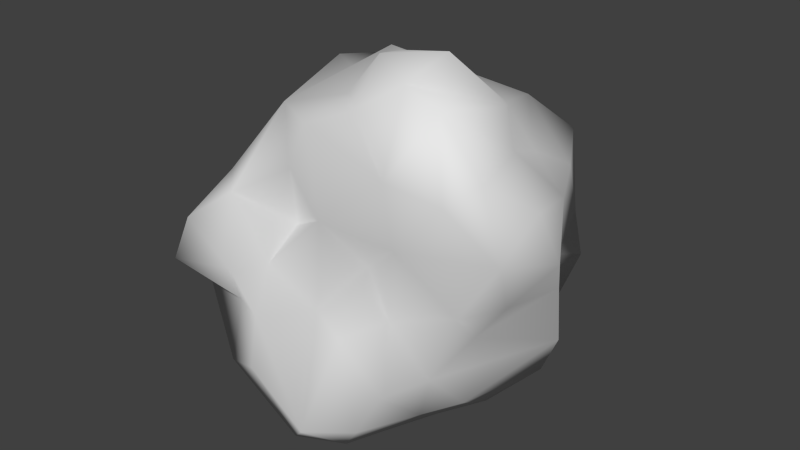 # Source: Meteor_1.blend  (saved by Blender 2.75.0; exported with 4.5.12 LTS)
import bpy
from mathutils import Matrix  # noqa: F401  (used for matrix-valued properties, if any)

bpy.ops.wm.read_factory_settings(use_empty=True)
scene = bpy.context.scene
scene.name = 'Scene'

# ---- collections
col_collection_1 = bpy.data.collections.new('Collection 1'); scene.collection.children.link(col_collection_1)

# ---- materials (node trees are filled in below, after node groups)
mat_meteor_1 = bpy.data.materials.new('Meteor_1')
mat_meteor_1.alpha_threshold = 0.0
mat_meteor_1.use_transparent_shadow = False
mat_meteor_1.roughness = 0.5

# ---- material node trees

# ---- world
world_world = bpy.data.worlds.new('World'); scene.world = world_world
world_world.color = (0.05088, 0.05088, 0.05088)
world_world.use_sun_shadow = False
world_world.sun_shadow_jitter_overblur = 0.0
world_world.cycles.sampling_method = 'MANUAL'
world_world.cycles.sample_map_resolution = 256

# ---- meshes
me_meteor_1 = bpy.data.meshes.new('Meteor_1')
me_meteor_1.from_pydata([(-1.424, -1.838, 2.109), (-1.311, -2.242, 1.275), (-0.1477, -2.586, 2.149), (-0.6576, -2.973, 0.7905), (0.2411, -2.92, 1.516), (1.12, -2.336, 0.8774), (0.9498, -2.043, 2.063), (1.266, -1.416, 1.897), (-2.117, -2.031, 0.2685), (-1.464, -2.542, 0.617), (-1.33, -2.554, -0.0251), (0.3018, -3.115, 0.7422), (0.0557, -2.482, 0.0835), (0.8428, -2.88, 0.1349), (1.617, -2.097, 0.5198), (-1.788, -1.847, -0.8765), (-0.7008, -1.663, -0.7111), (-0.3207, -2.324, -0.3986), (0.2573, -1.982, -0.7664), (1.383, -2.677, -0.3935), (2.153, -1.89, -0.6302), (2.446, -1.235, -0.576), (-0.0912, -1.209, -2.153), (0.7157, -2.0, -1.246), (-1.312, -1.133, -2.073), (1.98, -1.003, -1.247), (-0.4031, 1.413, 1.761), (0.0633, 2.219, 1.917), (-0.9462, 2.065, 1.276), (0.093, 2.388, 1.143), (0.6286, 2.437, 1.659), (1.455, 2.962, 1.641), (0.5996, 3.018, 1.098), (-1.403, 2.221, -0.3257), (-0.765, 2.135, -0.0678), (-0.0911, 2.727, 0.0581), (0.3013, 2.798, 0.3134), (1.372, 3.102, 0.6993), (0.9338, 2.697, 0.1583), (2.054, 2.489, 0.4216), (2.111, 2.853, 1.843), (2.346, 2.025, 0.6305), (-0.9941, 2.193, -0.8913), (-0.4133, 1.875, -1.286), (1.581, 2.215, -0.2706), (1.417, 2.071, -1.033), (0.4022, 1.533, -1.159), (-0.5903, 0.7108, -1.657), (0.1221, 1.217, -1.877), (1.511, 1.254, -2.141), (-1.388, -0.8977, 1.898), (-2.273, -0.9907, 1.686), (-0.6894, -1.508, 2.415), (0.3167, -2.092, 2.487), (-0.7353, -0.7742, 2.236), (0.8608, -0.4704, 2.266), (1.839, -1.034, 1.589), (-1.322, -0.2831, 2.129), (-2.352, -0.4063, 2.258), (0.3341, -0.2979, 2.11), (-0.6409, 0.0096, 2.003), (1.337, -0.2199, 1.815), (-2.092, 0.3051, 2.167), (-1.306, 0.8829, 1.992), (-1.699, 0.977, 1.619), (-0.4672, 0.4936, 1.597), (0.2819, 0.9427, 1.977), (0.895, 0.3567, 1.713), (2.209, 0.0002, 1.525), (1.618, 0.9891, 2.07), (1.485, 1.877, 2.097), (2.31, 1.758, 2.003), (1.973, -1.324, 0.3022), (2.04, -0.6404, 0.8987), (2.049, -0.3188, -0.7004), (2.709, -0.0462, -0.0328), (2.475, -0.0522, 0.8362), (2.143, -0.3651, -1.545), (0.9099, -0.5333, -1.793), (1.758, 0.0453, -1.963), (2.764, 0.8936, 1.444), (2.907, 0.5251, 0.3245), (2.467, 0.2487, -0.3312), (2.09, 1.163, -1.15), (2.544, 1.155, -0.2671), (2.607, 2.032, 1.651), (2.948, 1.506, 0.9486), (1.965, 1.582, -0.4263), (0.3991, 0.4704, -2.55), (0.0142, 0.0278, -2.313), (-0.701, -0.0541, -2.366), (-1.766, -0.4467, -2.24), (-1.208, 0.7365, -1.88), (-2.246, -0.9314, -1.68), (-2.679, -1.557, -0.4268), (-2.434, -1.779, 1.113), (-2.718, -0.9865, 0.6248), (-2.208, 0.1243, -0.9223), (-2.748, -0.9033, -1.075), (-2.818, -0.4684, 0.7024), (-2.982, -0.6061, -0.2695), (-2.615, -0.0952, -0.5097), (-2.656, 0.4028, -0.068), (-2.492, 0.2197, 0.7353), (-1.919, 0.8441, 0.906), (-2.117, 1.002, 0.1059), (-1.766, 1.294, -0.6286)], [], [(0, 1, 2), (3, 2, 1), (2, 3, 4), (5, 6, 4), (5, 7, 6), (8, 9, 1), (9, 8, 10), (9, 3, 1), (9, 10, 3), (3, 11, 4), (11, 3, 12), (5, 4, 11), (5, 13, 14), (11, 13, 5), (15, 16, 10), (17, 10, 16), (12, 3, 17), (10, 17, 3), (18, 13, 17), (13, 12, 17), (13, 11, 12), (13, 19, 14), (13, 18, 19), (20, 14, 19), (20, 21, 14), (17, 16, 18), (22, 23, 18), (18, 23, 19), (24, 16, 15), (16, 24, 18), (22, 18, 24), (19, 23, 20), (25, 20, 23), (26, 27, 28), (27, 29, 28), (27, 30, 29), (30, 31, 32), (32, 29, 30), (33, 28, 34), (28, 29, 35), (35, 34, 28), (29, 32, 36), (36, 35, 29), (32, 31, 37), (36, 32, 37), (38, 36, 37), (31, 39, 37), (40, 41, 39), (31, 40, 39), (42, 34, 35), (42, 33, 34), (36, 38, 35), (43, 42, 35), (38, 37, 44), (37, 39, 44), (38, 44, 45), (43, 35, 46), (45, 46, 35), (38, 45, 35), (42, 43, 47), (46, 48, 43), (46, 45, 49), (50, 51, 0), (0, 2, 52), (2, 4, 53), (53, 52, 2), (54, 52, 53), (53, 4, 6), (55, 53, 6), (55, 6, 7), (5, 56, 7), (50, 0, 52), (57, 50, 54), (58, 51, 50), (57, 58, 50), (50, 52, 54), (59, 60, 54), (53, 59, 54), (55, 59, 53), (61, 55, 7), (56, 61, 7), (62, 58, 57), (62, 57, 63), (60, 63, 57), (63, 64, 62), (57, 54, 60), (65, 63, 60), (66, 60, 59), (67, 66, 59), (65, 60, 66), (55, 67, 59), (55, 61, 67), (56, 68, 61), (61, 69, 67), (68, 69, 61), (28, 64, 63), (28, 63, 26), (26, 63, 65), (65, 66, 26), (67, 69, 66), (70, 66, 69), (71, 70, 69), (26, 66, 27), (66, 70, 27), (30, 27, 70), (31, 30, 70), (31, 70, 40), (14, 72, 56), (5, 14, 56), (73, 56, 72), (14, 21, 72), (21, 73, 72), (74, 75, 21), (75, 76, 73), (75, 73, 21), (20, 25, 21), (21, 25, 74), (77, 74, 25), (25, 78, 77), (79, 77, 78), (73, 76, 68), (68, 76, 80), (56, 73, 68), (68, 80, 69), (81, 80, 76), (76, 75, 81), (75, 74, 82), (82, 81, 75), (77, 79, 82), (74, 77, 82), (79, 83, 84), (79, 84, 82), (69, 80, 71), (85, 71, 80), (86, 85, 80), (81, 84, 86), (80, 81, 86), (84, 41, 86), (41, 85, 86), (82, 84, 81), (83, 87, 84), (87, 41, 84), (79, 49, 83), (70, 71, 40), (40, 71, 85), (40, 85, 41), (87, 44, 41), (41, 44, 39), (45, 44, 87), (83, 45, 87), (45, 83, 49), (23, 22, 78), (78, 25, 23), (88, 78, 89), (89, 78, 22), (22, 24, 90), (89, 22, 90), (24, 91, 90), (79, 78, 88), (88, 49, 79), (88, 89, 47), (89, 90, 47), (92, 47, 90), (48, 46, 49), (88, 48, 49), (88, 47, 48), (43, 48, 47), (42, 47, 92), (24, 15, 93), (94, 93, 15), (15, 10, 8), (15, 8, 94), (1, 95, 8), (95, 96, 8), (1, 0, 95), (51, 95, 0), (97, 91, 93), (91, 24, 93), (93, 94, 98), (98, 97, 93), (94, 8, 96), (99, 100, 96), (96, 100, 94), (100, 98, 94), (95, 51, 96), (58, 99, 51), (51, 99, 96), (97, 92, 91), (92, 90, 91), (98, 101, 97), (98, 100, 101), (97, 101, 102), (99, 103, 102), (100, 99, 102), (100, 102, 101), (58, 62, 99), (99, 62, 103), (104, 103, 62), (105, 102, 103), (105, 103, 104), (104, 62, 64), (106, 92, 97), (97, 102, 106), (102, 105, 106), (33, 104, 64), (33, 105, 104), (42, 92, 106), (33, 42, 106), (106, 105, 33), (33, 64, 28)])
me_meteor_1.polygons.foreach_set('use_smooth', [True] * 210)
_uv = me_meteor_1.uv_layers.new(name='UVMap')
_uv.uv.foreach_set('vector', [0.2858, 0.3425, 0.2562, 0.2801, 0.3662, 0.2683, 0.2781, 0.2006, 0.3662, 0.2683, 0.2562, 0.2801, 0.3662, 0.2683, 0.2781, 0.2006, 0.3633, 0.2082, 0.2015, 0.4892, 0.2267, 0.574, 0.1379, 0.5554, 0.2015, 0.4892, 0.2777, 0.5596, 0.2267, 0.574, 0.1595, 0.2654, 0.2213, 0.2401, 0.2562, 0.2801, 0.2213, 0.2401, 0.1595, 0.2654, 0.1948, 0.2026, 0.2213, 0.2401, 0.2781, 0.2006, 0.2562, 0.2801, 0.2213, 0.2401, 0.1948, 0.2026, 0.2781, 0.2006, 0.2781, 0.2006, 0.3346, 0.1564, 0.3633, 0.2082, 0.3198, 0.1392, 0.2781, 0.2006, 0.253, 0.122, 0.2015, 0.4892, 0.1379, 0.5554, 0.118, 0.4998, 0.2015, 0.4892, 0.1463, 0.4443, 0.2318, 0.4517, 0.118, 0.4998, 0.1463, 0.4443, 0.2015, 0.4892, 0.1073, 0.1917, 0.1493, 0.1229, 0.1948, 0.2026, 0.208, 0.1229, 0.1948, 0.2026, 0.1493, 0.1229, 0.253, 0.122, 0.2781, 0.2006, 0.208, 0.1229, 0.1948, 0.2026, 0.208, 0.1229, 0.2781, 0.2006, 0.1957, 0.067, 0.3, 0.0774, 0.208, 0.1229, 0.3, 0.0774, 0.253, 0.122, 0.208, 0.1229, 0.3, 0.0774, 0.3198, 0.1392, 0.253, 0.122, 0.1463, 0.4443, 0.1745, 0.3937, 0.2318, 0.4517, 0.3, 0.0774, 0.1957, 0.067, 0.2856, 0.02, 0.2502, 0.3588, 0.2318, 0.4517, 0.1745, 0.3937, 0.2502, 0.3588, 0.3033, 0.3561, 0.2318, 0.4517, 0.208, 0.1229, 0.1493, 0.1229, 0.1957, 0.067, 0.0822, 0.0279, 0.19, 0.0186, 0.1957, 0.067, 0.1957, 0.067, 0.19, 0.0186, 0.2856, 0.02, 0.0358, 0.1079, 0.1493, 0.1229, 0.1073, 0.1917, 0.1493, 0.1229, 0.0358, 0.1079, 0.1957, 0.067, 0.0822, 0.0279, 0.1957, 0.067, 0.0358, 0.1079, 0.7613, 0.9837, 0.6792, 0.9374, 0.7905, 0.9059, 0.7451, 0.8395, 0.7905, 0.9059, 0.6792, 0.9374, 0.5194, 0.2896, 0.5301, 0.3585, 0.453, 0.3207, 0.7624, 0.5192, 0.7849, 0.5737, 0.7047, 0.5868, 0.7624, 0.5192, 0.8109, 0.5234, 0.7849, 0.5737, 0.8109, 0.5234, 0.8852, 0.5139, 0.8418, 0.5719, 0.8418, 0.5719, 0.7849, 0.5737, 0.8109, 0.5234, 0.7005, 0.7108, 0.7047, 0.5868, 0.7407, 0.6798, 0.7047, 0.5868, 0.7849, 0.5737, 0.8028, 0.6566, 0.8028, 0.6566, 0.7407, 0.6798, 0.7047, 0.5868, 0.7849, 0.5737, 0.8418, 0.5719, 0.8278, 0.6321, 0.8278, 0.6321, 0.8028, 0.6566, 0.7849, 0.5737, 0.8418, 0.5719, 0.8852, 0.5139, 0.9023, 0.584, 0.8278, 0.6321, 0.8418, 0.5719, 0.9023, 0.584, 0.8775, 0.639, 0.8278, 0.6321, 0.9023, 0.584, 0.8852, 0.5139, 0.9725, 0.5747, 0.9023, 0.584, 0.8818, 0.0279, 0.8614, 0.1361, 0.8221, 0.1172, 0.8852, 0.5139, 0.9224, 0.4785, 0.9725, 0.5747, 0.7425, 0.7425, 0.7407, 0.6798, 0.8028, 0.6566, 0.7425, 0.7425, 0.7005, 0.7108, 0.7407, 0.6798, 0.8278, 0.6321, 0.8775, 0.639, 0.8028, 0.6566, 0.7886, 0.7765, 0.7425, 0.7425, 0.8028, 0.6566, 0.8775, 0.639, 0.9023, 0.584, 0.9347, 0.6761, 0.9023, 0.584, 0.9725, 0.5747, 0.9839, 0.6389, 0.8775, 0.639, 0.9347, 0.6761, 0.9266, 0.7335, 0.7886, 0.7765, 0.8028, 0.6566, 0.8537, 0.7758, 0.9266, 0.7335, 0.8537, 0.7758, 0.8028, 0.6566, 0.8775, 0.639, 0.9266, 0.7335, 0.8028, 0.6566, 0.4009, 0.6614, 0.4574, 0.6684, 0.4867, 0.7547, 0.8537, 0.7758, 0.8406, 0.8349, 0.7886, 0.7765, 0.8537, 0.7758, 0.9266, 0.7335, 0.9467, 0.8351, 0.5309, 0.0927, 0.4771, 0.0516, 0.5674, 0.0313, 0.5674, 0.0313, 0.6758, 0.0214, 0.6065, 0.0801, 0.1483, 0.6149, 0.1379, 0.5554, 0.2039, 0.6241, 0.6908, 0.0749, 0.6065, 0.0801, 0.6758, 0.0214, 0.5751, 0.1271, 0.6065, 0.0801, 0.6908, 0.0749, 0.2039, 0.6241, 0.1379, 0.5554, 0.2267, 0.574, 0.3322, 0.619, 0.2039, 0.6241, 0.2267, 0.574, 0.3322, 0.619, 0.2267, 0.574, 0.2777, 0.5596, 0.2015, 0.4892, 0.3184, 0.5231, 0.2777, 0.5596, 0.5309, 0.0927, 0.5674, 0.0313, 0.6065, 0.0801, 0.5177, 0.1406, 0.5309, 0.0927, 0.5751, 0.1271, 0.4487, 0.1029, 0.4771, 0.0516, 0.5309, 0.0927, 0.5177, 0.1406, 0.4487, 0.1029, 0.5309, 0.0927, 0.5309, 0.0927, 0.6065, 0.0801, 0.5751, 0.1271, 0.63, 0.1963, 0.5547, 0.1852, 0.5751, 0.1271, 0.6908, 0.0749, 0.63, 0.1963, 0.5751, 0.1271, 0.6733, 0.1978, 0.63, 0.1963, 0.6908, 0.0749, 0.3671, 0.5784, 0.3322, 0.619, 0.2777, 0.5596, 0.3184, 0.5231, 0.3671, 0.5784, 0.2777, 0.5596, 0.4465, 0.1549, 0.4487, 0.1029, 0.5177, 0.1406, 0.4465, 0.1549, 0.5177, 0.1406, 0.4781, 0.219, 0.5547, 0.1852, 0.4781, 0.219, 0.5177, 0.1406, 0.4781, 0.219, 0.4376, 0.2226, 0.4465, 0.1549, 0.5177, 0.1406, 0.5751, 0.1271, 0.5547, 0.1852, 0.5454, 0.2286, 0.4781, 0.219, 0.5547, 0.1852, 0.5862, 0.2802, 0.5547, 0.1852, 0.63, 0.1963, 0.6491, 0.263, 0.5862, 0.2802, 0.63, 0.1963, 0.5454, 0.2286, 0.5547, 0.1852, 0.5862, 0.2802, 0.6733, 0.1978, 0.6491, 0.263, 0.63, 0.1963, 0.3322, 0.619, 0.3671, 0.5784, 0.4019, 0.6221, 0.3184, 0.5231, 0.3986, 0.5124, 0.3671, 0.5784, 0.3671, 0.5784, 0.4619, 0.5826, 0.4019, 0.6221, 0.3986, 0.5124, 0.4619, 0.5826, 0.3671, 0.5784, 0.453, 0.3207, 0.4376, 0.2226, 0.4781, 0.219, 0.453, 0.3207, 0.4781, 0.219, 0.5194, 0.2896, 0.5194, 0.2896, 0.4781, 0.219, 0.5454, 0.2286, 0.5454, 0.2286, 0.5862, 0.2802, 0.5194, 0.2896, 0.6491, 0.263, 0.6719, 0.3317, 0.5862, 0.2802, 0.6342, 0.3842, 0.5862, 0.2802, 0.6719, 0.3317, 0.6924, 0.4049, 0.6342, 0.3842, 0.6719, 0.3317, 0.5194, 0.2896, 0.5862, 0.2802, 0.5301, 0.3585, 0.5862, 0.2802, 0.6342, 0.3842, 0.5301, 0.3585, 0.5539, 0.3999, 0.5301, 0.3585, 0.6342, 0.3842, 0.5929, 0.4606, 0.5539, 0.3999, 0.6342, 0.3842, 0.5929, 0.4606, 0.6342, 0.3842, 0.6429, 0.4713, 0.2318, 0.4517, 0.2922, 0.429, 0.3184, 0.5231, 0.2015, 0.4892, 0.2318, 0.4517, 0.3184, 0.5231, 0.3452, 0.4698, 0.3184, 0.5231, 0.2922, 0.429, 0.2318, 0.4517, 0.3033, 0.3561, 0.2922, 0.429, 0.3033, 0.3561, 0.3452, 0.4698, 0.2922, 0.429, 0.8851, 0.3483, 0.9266, 0.2922, 0.9424, 0.3922, 0.3956, 0.3891, 0.3965, 0.4557, 0.3452, 0.4698, 0.3956, 0.3891, 0.3452, 0.4698, 0.3033, 0.3561, 0.955, 0.444, 0.8809, 0.4109, 0.9424, 0.3922, 0.9424, 0.3922, 0.8809, 0.4109, 0.8851, 0.3483, 0.8336, 0.3801, 0.8851, 0.3483, 0.8809, 0.4109, 0.7451, 0.8395, 0.6506, 0.8239, 0.7379, 0.7886, 0.6961, 0.7614, 0.7379, 0.7886, 0.6506, 0.8239, 0.3452, 0.4698, 0.3965, 0.4557, 0.3986, 0.5124, 0.3986, 0.5124, 0.3965, 0.4557, 0.4732, 0.4892, 0.3184, 0.5231, 0.3452, 0.4698, 0.3986, 0.5124, 0.3986, 0.5124, 0.4732, 0.4892, 0.4619, 0.5826, 0.4431, 0.4085, 0.4732, 0.4892, 0.3965, 0.4557, 0.3965, 0.4557, 0.3956, 0.3891, 0.4431, 0.4085, 0.9266, 0.2922, 0.8851, 0.3483, 0.8886, 0.2912, 0.8886, 0.2912, 0.9258, 0.2412, 0.9266, 0.2922, 0.8336, 0.3801, 0.7834, 0.3721, 0.8886, 0.2912, 0.8851, 0.3483, 0.8336, 0.3801, 0.8886, 0.2912, 0.7834, 0.3721, 0.7952, 0.2684, 0.8579, 0.2302, 0.7834, 0.3721, 0.8579, 0.2302, 0.8886, 0.2912, 0.4619, 0.5826, 0.4732, 0.4892, 0.5311, 0.547, 0.5549, 0.5141, 0.5311, 0.547, 0.4732, 0.4892, 0.5188, 0.4523, 0.5549, 0.5141, 0.4732, 0.4892, 0.9258, 0.2412, 0.8579, 0.2302, 0.9216, 0.1559, 0.4732, 0.4892, 0.4431, 0.4085, 0.5188, 0.4523, 0.8579, 0.2302, 0.8614, 0.1361, 0.9216, 0.1559, 0.8614, 0.1361, 0.9221, 0.0871, 0.9216, 0.1559, 0.8886, 0.2912, 0.8579, 0.2302, 0.9258, 0.2412, 0.7952, 0.2684, 0.8087, 0.2079, 0.8579, 0.2302, 0.8087, 0.2079, 0.8614, 0.1361, 0.8579, 0.2302, 0.7834, 0.3721, 0.7193, 0.3065, 0.7952, 0.2684, 0.6342, 0.3842, 0.6924, 0.4049, 0.6429, 0.4713, 0.6136, 0.5563, 0.5311, 0.547, 0.5549, 0.5141, 0.8818, 0.0279, 0.9221, 0.0871, 0.8614, 0.1361, 0.8087, 0.2079, 0.7769, 0.1627, 0.8614, 0.1361, 0.8614, 0.1361, 0.7769, 0.1627, 0.8221, 0.1172, 0.7385, 0.2066, 0.7769, 0.1627, 0.8087, 0.2079, 0.7952, 0.2684, 0.7385, 0.2066, 0.8087, 0.2079, 0.7385, 0.2066, 0.7952, 0.2684, 0.7193, 0.3065, 0.6792, 0.9374, 0.5858, 0.8885, 0.6506, 0.8239, 0.6506, 0.8239, 0.7451, 0.8395, 0.6792, 0.9374, 0.584, 0.7515, 0.6506, 0.8239, 0.5632, 0.7962, 0.5632, 0.7962, 0.6506, 0.8239, 0.5858, 0.8885, 0.5858, 0.8885, 0.502, 0.9185, 0.5142, 0.8251, 0.5632, 0.7962, 0.5858, 0.8885, 0.5142, 0.8251, 0.502, 0.9185, 0.4521, 0.8825, 0.5142, 0.8251, 0.6961, 0.7614, 0.6506, 0.8239, 0.584, 0.7515, 0.584, 0.7515, 0.6581, 0.6778, 0.6961, 0.7614, 0.584, 0.7515, 0.5632, 0.7962, 0.4867, 0.7547, 0.5632, 0.7962, 0.5142, 0.8251, 0.4867, 0.7547, 0.4483, 0.7833, 0.4867, 0.7547, 0.5142, 0.8251, 0.8406, 0.8349, 0.8537, 0.7758, 0.9467, 0.8351, 0.584, 0.7515, 0.5261, 0.7017, 0.6179, 0.6524, 0.584, 0.7515, 0.4867, 0.7547, 0.5261, 0.7017, 0.4574, 0.6684, 0.5261, 0.7017, 0.4867, 0.7547, 0.4009, 0.6614, 0.4867, 0.7547, 0.4483, 0.7833, 0.0358, 0.1079, 0.1073, 0.1917, 0.0117, 0.1818, 0.0833, 0.2645, 0.0117, 0.1818, 0.1073, 0.1917, 0.1073, 0.1917, 0.1948, 0.2026, 0.1595, 0.2654, 0.1073, 0.1917, 0.1595, 0.2654, 0.0833, 0.2645, 0.2562, 0.2801, 0.1813, 0.3315, 0.1595, 0.2654, 0.0439, 0.738, 0.1073, 0.7722, 0.0193, 0.8022, 0.2562, 0.2801, 0.2858, 0.3425, 0.1813, 0.3315, 0.0959, 0.6872, 0.0439, 0.738, 0.0169, 0.6367, 0.2302, 0.8776, 0.2322, 0.9881, 0.175, 0.9556, 0.4521, 0.8825, 0.502, 0.9185, 0.4302, 0.9438, 0.175, 0.9556, 0.0793, 0.9051, 0.1475, 0.904, 0.1475, 0.904, 0.2302, 0.8776, 0.175, 0.9556, 0.0728, 0.8538, 0.0193, 0.8022, 0.1073, 0.7722, 0.1454, 0.7632, 0.1453, 0.8374, 0.1073, 0.7722, 0.1073, 0.7722, 0.1453, 0.8374, 0.0728, 0.8538, 0.1453, 0.8374, 0.1475, 0.904, 0.0836, 0.8796, 0.0439, 0.738, 0.0959, 0.6872, 0.1073, 0.7722, 0.1395, 0.6437, 0.1454, 0.7632, 0.0959, 0.6872, 0.0959, 0.6872, 0.1454, 0.7632, 0.1073, 0.7722, 0.2302, 0.8776, 0.3216, 0.9414, 0.2322, 0.9881, 0.4483, 0.7833, 0.5142, 0.8251, 0.4521, 0.8825, 0.1475, 0.904, 0.1946, 0.8483, 0.2302, 0.8776, 0.1475, 0.904, 0.1453, 0.8374, 0.1946, 0.8483, 0.2302, 0.8776, 0.1946, 0.8483, 0.2178, 0.8066, 0.1454, 0.7632, 0.2001, 0.7492, 0.2178, 0.8066, 0.1453, 0.8374, 0.1454, 0.7632, 0.2178, 0.8066, 0.1453, 0.8374, 0.2178, 0.8066, 0.1946, 0.8483, 0.1395, 0.6437, 0.197, 0.6399, 0.1454, 0.7632, 0.1454, 0.7632, 0.197, 0.6399, 0.2001, 0.7492, 0.2575, 0.7226, 0.2001, 0.7492, 0.197, 0.6399, 0.2722, 0.7831, 0.2178, 0.8066, 0.2001, 0.7492, 0.2722, 0.7831, 0.2001, 0.7492, 0.2575, 0.7226, 0.2575, 0.7226, 0.197, 0.6399, 0.2629, 0.6671, 0.3146, 0.8321, 0.3216, 0.9414, 0.2302, 0.8776, 0.2302, 0.8776, 0.2178, 0.8066, 0.3146, 0.8321, 0.2178, 0.8066, 0.2722, 0.7831, 0.3146, 0.8321, 0.3806, 0.7926, 0.2575, 0.7226, 0.2629, 0.6671, 0.3806, 0.7926, 0.2722, 0.7831, 0.2575, 0.7226, 0.4038, 0.8391, 0.3216, 0.9414, 0.3146, 0.8321, 0.3806, 0.7926, 0.4038, 0.8391, 0.3146, 0.8321, 0.3146, 0.8321, 0.2722, 0.7831, 0.3806, 0.7926, 0.3806, 0.7926, 0.2629, 0.6671, 0.3638, 0.6702])
me_meteor_1.materials.append(mat_meteor_1)
me_meteor_1.use_remesh_preserve_volume = False
me_meteor_1.use_remesh_preserve_attributes = False
me_meteor_1.use_mirror_vertex_groups = False
me_meteor_1.update()
me_meteor_1.normals_split_custom_set([tuple(v) for v in zip(*[iter([-0.4951, -0.4769, 0.7263, -0.4855, -0.7994, 0.3538, -0.2474, -0.7315, 0.6354, -0.31, -0.9506, 0.01587, -0.2474, -0.7315, 0.6354, -0.4855, -0.7994, 0.3538, -0.2474, -0.7315, 0.6354, -0.31, -0.9506, 0.01587, 0.2881, -0.8861, 0.363, 0.6653, -0.6677, 0.3341, 0.6913, -0.4434, 0.5704, 0.2881, -0.8861, 0.363, 0.6653, -0.6677, 0.3341, 0.7039, -0.3087, 0.6397, 0.6913, -0.4434, 0.5704, -0.6487, -0.7605, -0.02909, -0.5881, -0.7805, 0.212, -0.4855, -0.7994, 0.3538, -0.5881, -0.7805, 0.212, -0.6487, -0.7605, -0.02909, -0.2268, -0.8463, -0.4821, -0.5881, -0.7805, 0.212, -0.31, -0.9506, 0.01587, -0.4855, -0.7994, 0.3538, -0.5881, -0.7805, 0.212, -0.2268, -0.8463, -0.4821, -0.31, -0.9506, 0.01587, -0.31, -0.9506, 0.01587, 0.1897, -0.9772, -0.09579, 0.2881, -0.8861, 0.363, 0.1897, -0.9772, -0.09579, -0.31, -0.9506, 0.01587, -0.1608, -0.8952, -0.4156, 0.6653, -0.6677, 0.3341, 0.2881, -0.8861, 0.363, 0.1897, -0.9772, -0.09579, 0.6653, -0.6677, 0.3341, 0.1902, -0.9578, -0.2153, 0.7514, -0.571, 0.3307, 0.1897, -0.9772, -0.09579, 0.1902, -0.9578, -0.2153, 0.6653, -0.6677, 0.3341, -0.1917, -0.8314, -0.5215, -0.08331, -0.8565, -0.5093, -0.2268, -0.8463, -0.4821, -0.08071, -0.7285, -0.6802, -0.2268, -0.8463, -0.4821, -0.08331, -0.8565, -0.5093, -0.1608, -0.8952, -0.4156, -0.31, -0.9506, 0.01587, -0.08071, -0.7285, -0.6802, -0.2268, -0.8463, -0.4821, -0.08071, -0.7285, -0.6802, -0.31, -0.9506, 0.01587, -0.2449, -0.8303, -0.5007, 0.1902, -0.9578, -0.2153, -0.08071, -0.7285, -0.6802, 0.1902, -0.9578, -0.2153, -0.1608, -0.8952, -0.4156, -0.08071, -0.7285, -0.6802, 0.1902, -0.9578, -0.2153, 0.1897, -0.9772, -0.09579, -0.1608, -0.8952, -0.4156, 0.1902, -0.9578, -0.2153, 0.3716, -0.8586, -0.3531, 0.7514, -0.571, 0.3307, 0.1902, -0.9578, -0.2153, -0.2449, -0.8303, -0.5007, 0.3716, -0.8586, -0.3531, 0.7007, -0.5958, -0.3925, 0.7514, -0.571, 0.3307, 0.3716, -0.8586, -0.3531, 0.7007, -0.5958, -0.3925, 0.97, -0.2308, -0.07602, 0.7514, -0.571, 0.3307, -0.08071, -0.7285, -0.6802, -0.08331, -0.8565, -0.5093, -0.2449, -0.8303, -0.5007, 0.1386, -0.583, -0.8006, 0.1297, -0.6555, -0.744, -0.2449, -0.8303, -0.5007, -0.2449, -0.8303, -0.5007, 0.1297, -0.6555, -0.744, 0.3716, -0.8586, -0.3531, -0.1472, -0.676, -0.7221, -0.08331, -0.8565, -0.5093, -0.1917, -0.8314, -0.5215, -0.08331, -0.8565, -0.5093, -0.1472, -0.676, -0.7221, -0.2449, -0.8303, -0.5007, 0.1386, -0.583, -0.8006, -0.2449, -0.8303, -0.5007, -0.1472, -0.676, -0.7221, 0.3716, -0.8586, -0.3531, 0.1297, -0.6555, -0.744, 0.7007, -0.5958, -0.3925, 0.5149, -0.3472, -0.7838, 0.7007, -0.5958, -0.3925, 0.1297, -0.6555, -0.744, -0.2285, 0.1433, 0.9629, -0.2685, 0.4152, 0.8692, -0.5745, 0.7144, 0.3995, -0.2685, 0.4152, 0.8692, -0.3838, 0.8733, 0.3, -0.5745, 0.7144, 0.3995, -0.2685, 0.4152, 0.8692, -0.2385, 0.6425, 0.7283, -0.3838, 0.8733, 0.3, -0.2385, 0.6425, 0.7283, 0.01119, 0.8639, 0.5036, -0.4135, 0.8795, 0.2357, -0.4135, 0.8795, 0.2357, -0.3838, 0.8733, 0.3, -0.2385, 0.6425, 0.7283, -0.6359, 0.7717, -0.008909, -0.5745, 0.7144, 0.3995, -0.396, 0.9154, 0.0726, -0.5745, 0.7144, 0.3995, -0.3838, 0.8733, 0.3, -0.2363, 0.9274, -0.29, -0.2363, 0.9274, -0.29, -0.396, 0.9154, 0.0726, -0.5745, 0.7144, 0.3995, -0.3838, 0.8733, 0.3, -0.4135, 0.8795, 0.2357, -0.3283, 0.9416, -0.0745, -0.3283, 0.9416, -0.0745, -0.2363, 0.9274, -0.29, -0.3838, 0.8733, 0.3, -0.4135, 0.8795, 0.2357, 0.01119, 0.8639, 0.5036, 0.305, 0.9321, -0.1955, -0.3283, 0.9416, -0.0745, -0.4135, 0.8795, 0.2357, 0.305, 0.9321, -0.1955, 0.0939, 0.8525, -0.5142, -0.3283, 0.9416, -0.0745, 0.305, 0.9321, -0.1955, 0.01119, 0.8639, 0.5036, 0.6772, 0.6298, -0.3803, 0.305, 0.9321, -0.1955, 0.443, 0.7974, 0.4097, 0.763, 0.5552, -0.3311, 0.6772, 0.6298, -0.3803, 0.01119, 0.8639, 0.5036, 0.443, 0.7974, 0.4097, 0.6772, 0.6298, -0.3803, -0.3855, 0.7229, -0.5734, -0.396, 0.9154, 0.0726, -0.2363, 0.9274, -0.29, -0.3855, 0.7229, -0.5734, -0.6359, 0.7717, -0.008909, -0.396, 0.9154, 0.0726, -0.3283, 0.9416, -0.0745, 0.0939, 0.8525, -0.5142, -0.2363, 0.9274, -0.29, 0.02491, 0.6724, -0.7397, -0.3855, 0.7229, -0.5734, -0.2363, 0.9274, -0.29, 0.0939, 0.8525, -0.5142, 0.305, 0.9321, -0.1955, 0.5739, 0.6919, -0.438, 0.305, 0.9321, -0.1955, 0.6772, 0.6298, -0.3803, 0.5739, 0.6919, -0.438, 0.0939, 0.8525, -0.5142, 0.5739, 0.6919, -0.438, 0.1243, 0.7969, -0.5911, 0.02491, 0.6724, -0.7397, -0.2363, 0.9274, -0.29, -0.0446, 0.7841, -0.619, 0.1243, 0.7969, -0.5911, -0.0446, 0.7841, -0.619, -0.2363, 0.9274, -0.29, 0.0939, 0.8525, -0.5142, 0.1243, 0.7969, -0.5911, -0.2363, 0.9274, -0.29, -0.3855, 0.7229, -0.5734, 0.02491, 0.6724, -0.7397, -0.1003, 0.5156, -0.8509, -0.0446, 0.7841, -0.619, -0.2501, 0.6741, -0.695, 0.02491, 0.6724, -0.7397, -0.0446, 0.7841, -0.619, 0.1243, 0.7969, -0.5911, 0.3962, 0.4695, -0.789, -0.2528, -0.08399, 0.9639, -0.7053, -0.3516, 0.6155, -0.4951, -0.4769, 0.7263, -0.4951, -0.4769, 0.7263, -0.2474, -0.7315, 0.6354, -0.2105, -0.02519, 0.9773, -0.2474, -0.7315, 0.6354, 0.2881, -0.8861, 0.363, 0.2085, -0.2294, 0.9507, 0.2085, -0.2294, 0.9507, -0.2105, -0.02519, 0.9773, -0.2474, -0.7315, 0.6354, -0.08579, 0.1938, 0.9773, -0.2105, -0.02519, 0.9773, 0.2085, -0.2294, 0.9507, 0.2085, -0.2294, 0.9507, 0.2881, -0.8861, 0.363, 0.6913, -0.4434, 0.5704, 0.2494, 0.2056, 0.9463, 0.2085, -0.2294, 0.9507, 0.6913, -0.4434, 0.5704, 0.2494, 0.2056, 0.9463, 0.6913, -0.4434, 0.5704, 0.7039, -0.3087, 0.6397, 0.6653, -0.6677, 0.3341, 0.7534, -0.3199, 0.5746, 0.7039, -0.3087, 0.6397, -0.2528, -0.08399, 0.9639, -0.4951, -0.4769, 0.7263, -0.2105, -0.02519, 0.9773, 0.07021, -0.0165, 0.9974, -0.2528, -0.08399, 0.9639, -0.08579, 0.1938, 0.9773, -0.7141, -0.0539, 0.6979, -0.7053, -0.3516, 0.6155, -0.2528, -0.08399, 0.9639, 0.07021, -0.0165, 0.9974, -0.7141, -0.0539, 0.6979, -0.2528, -0.08399, 0.9639, -0.2528, -0.08399, 0.9639, -0.2105, -0.02519, 0.9773, -0.08579, 0.1938, 0.9773, -0.008696, 0.2244, 0.9745, 0.0347, 0.2695, 0.9624, -0.08579, 0.1938, 0.9773, 0.2085, -0.2294, 0.9507, -0.008696, 0.2244, 0.9745, -0.08579, 0.1938, 0.9773, 0.2494, 0.2056, 0.9463, -0.008696, 0.2244, 0.9745, 0.2085, -0.2294, 0.9507, 0.3623, -0.021, 0.9318, 0.2494, 0.2056, 0.9463, 0.7039, -0.3087, 0.6397, 0.7534, -0.3199, 0.5746, 0.3623, -0.021, 0.9318, 0.7039, -0.3087, 0.6397, -0.5712, 0.4351, 0.696, -0.7141, -0.0539, 0.6979, 0.07021, -0.0165, 0.9974, -0.5712, 0.4351, 0.696, 0.07021, -0.0165, 0.9974, -0.02519, 0.36, 0.9326, 0.0347, 0.2695, 0.9624, -0.02519, 0.36, 0.9326, 0.07021, -0.0165, 0.9974, -0.02519, 0.36, 0.9326, -0.7201, 0.6008, 0.3473, -0.5712, 0.4351, 0.696, 0.07021, -0.0165, 0.9974, -0.08579, 0.1938, 0.9773, 0.0347, 0.2695, 0.9624, -0.0403, 0.2773, 0.9599, -0.02519, 0.36, 0.9326, 0.0347, 0.2695, 0.9624, -0.1117, -0.0125, 0.9937, 0.0347, 0.2695, 0.9624, -0.008696, 0.2244, 0.9745, 0.06771, -0.06261, 0.9957, -0.1117, -0.0125, 0.9937, -0.008696, 0.2244, 0.9745, -0.0403, 0.2773, 0.9599, 0.0347, 0.2695, 0.9624, -0.1117, -0.0125, 0.9937, 0.2494, 0.2056, 0.9463, 0.06771, -0.06261, 0.9957, -0.008696, 0.2244, 0.9745, 0.2494, 0.2056, 0.9463, 0.3623, -0.021, 0.9318, 0.06771, -0.06261, 0.9957, 0.7534, -0.3199, 0.5746, 0.6097, -0.3143, 0.7276, 0.3623, -0.021, 0.9318, 0.3623, -0.021, 0.9318, 0.1643, -0.1971, 0.9665, 0.06771, -0.06261, 0.9957, 0.6097, -0.3143, 0.7276, 0.1643, -0.1971, 0.9665, 0.3623, -0.021, 0.9318, -0.5745, 0.7144, 0.3995, -0.7201, 0.6008, 0.3473, -0.02519, 0.36, 0.9326, -0.5745, 0.7144, 0.3995, -0.02519, 0.36, 0.9326, -0.2285, 0.1433, 0.9629, -0.2285, 0.1433, 0.9629, -0.02519, 0.36, 0.9326, -0.0403, 0.2773, 0.9599, -0.0403, 0.2773, 0.9599, -0.1117, -0.0125, 0.9937, -0.2285, 0.1433, 0.9629, 0.06771, -0.06261, 0.9957, 0.1643, -0.1971, 0.9665, -0.1117, -0.0125, 0.9937, -0.049, 0.1377, 0.9893, -0.1117, -0.0125, 0.9937, 0.1643, -0.1971, 0.9665, 0.4249, -0.03738, 0.9045, -0.049, 0.1377, 0.9893, 0.1643, -0.1971, 0.9665, -0.2285, 0.1433, 0.9629, -0.1117, -0.0125, 0.9937, -0.2685, 0.4152, 0.8692, -0.1117, -0.0125, 0.9937, -0.049, 0.1377, 0.9893, -0.2685, 0.4152, 0.8692, -0.2385, 0.6425, 0.7283, -0.2685, 0.4152, 0.8692, -0.049, 0.1377, 0.9893, 0.01119, 0.8639, 0.5036, -0.2385, 0.6425, 0.7283, -0.049, 0.1377, 0.9893, 0.01119, 0.8639, 0.5036, -0.049, 0.1377, 0.9893, 0.443, 0.7974, 0.4097, 0.7514, -0.571, 0.3307, 0.8807, -0.3492, 0.3201, 0.7534, -0.3199, 0.5746, 0.6653, -0.6677, 0.3341, 0.7514, -0.571, 0.3307, 0.7534, -0.3199, 0.5746, 0.8944, -0.3686, 0.2534, 0.7534, -0.3199, 0.5746, 0.8807, -0.3492, 0.3201, 0.7514, -0.571, 0.3307, 0.97, -0.2308, -0.07602, 0.8807, -0.3492, 0.3201, 0.97, -0.2308, -0.07602, 0.8944, -0.3686, 0.2534, 0.8807, -0.3492, 0.3201, 0.9133, -0.1309, -0.3857, 0.9608, -0.2768, -0.0142, 0.97, -0.2308, -0.07602, 0.9608, -0.2768, -0.0142, 0.8255, -0.4943, 0.2725, 0.8944, -0.3686, 0.2534, 0.9608, -0.2768, -0.0142, 0.8944, -0.3686, 0.2534, 0.97, -0.2308, -0.07602, 0.7007, -0.5958, -0.3925, 0.5149, -0.3472, -0.7838, 0.97, -0.2308, -0.07602, 0.97, -0.2308, -0.07602, 0.5149, -0.3472, -0.7838, 0.9133, -0.1309, -0.3857, 0.7829, -0.1723, -0.5978, 0.9133, -0.1309, -0.3857, 0.5149, -0.3472, -0.7838, 0.5149, -0.3472, -0.7838, 0.3322, -0.396, -0.8561, 0.7829, -0.1723, -0.5978, 0.5958, -0.1771, -0.7834, 0.7829, -0.1723, -0.5978, 0.3322, -0.396, -0.8561, 0.8944, -0.3686, 0.2534, 0.8255, -0.4943, 0.2725, 0.6097, -0.3143, 0.7276, 0.6097, -0.3143, 0.7276, 0.8255, -0.4943, 0.2725, 0.7722, -0.2467, 0.5855, 0.7534, -0.3199, 0.5746, 0.8944, -0.3686, 0.2534, 0.6097, -0.3143, 0.7276, 0.6097, -0.3143, 0.7276, 0.7722, -0.2467, 0.5855, 0.1643, -0.1971, 0.9665, 0.9836, -0.1395, -0.1146, 0.7722, -0.2467, 0.5855, 0.8255, -0.4943, 0.2725, 0.8255, -0.4943, 0.2725, 0.9608, -0.2768, -0.0142, 0.9836, -0.1395, -0.1146, 0.9608, -0.2768, -0.0142, 0.9133, -0.1309, -0.3857, 0.8931, -0.0591, -0.4459, 0.8931, -0.0591, -0.4459, 0.9836, -0.1395, -0.1146, 0.9608, -0.2768, -0.0142, 0.7829, -0.1723, -0.5978, 0.5958, -0.1771, -0.7834, 0.8931, -0.0591, -0.4459, 0.9133, -0.1309, -0.3857, 0.7829, -0.1723, -0.5978, 0.8931, -0.0591, -0.4459, 0.5958, -0.1771, -0.7834, 0.8471, 0.3214, -0.4232, 0.8504, 0.2828, -0.4436, 0.5958, -0.1771, -0.7834, 0.8504, 0.2828, -0.4436, 0.8931, -0.0591, -0.4459, 0.1643, -0.1971, 0.9665, 0.7722, -0.2467, 0.5855, 0.4249, -0.03738, 0.9045, 0.8887, 0.4058, 0.2134, 0.4249, -0.03738, 0.9045, 0.7722, -0.2467, 0.5855, 0.9493, 0.3067, -0.06932, 0.8887, 0.4058, 0.2134, 0.7722, -0.2467, 0.5855, 0.9836, -0.1395, -0.1146, 0.8504, 0.2828, -0.4436, 0.9493, 0.3067, -0.06932, 0.7722, -0.2467, 0.5855, 0.9836, -0.1395, -0.1146, 0.9493, 0.3067, -0.06932, 0.8504, 0.2828, -0.4436, 0.763, 0.5552, -0.3311, 0.9493, 0.3067, -0.06932, 0.763, 0.5552, -0.3311, 0.8887, 0.4058, 0.2134, 0.9493, 0.3067, -0.06932, 0.8931, -0.0591, -0.4459, 0.8504, 0.2828, -0.4436, 0.9836, -0.1395, -0.1146, 0.8471, 0.3214, -0.4232, 0.6951, 0.6167, -0.3695, 0.8504, 0.2828, -0.4436, 0.6951, 0.6167, -0.3695, 0.763, 0.5552, -0.3311, 0.8504, 0.2828, -0.4436, 0.5958, -0.1771, -0.7834, 0.3962, 0.4695, -0.789, 0.8471, 0.3214, -0.4232, -0.049, 0.1377, 0.9893, 0.4249, -0.03738, 0.9045, 0.443, 0.7974, 0.4097, 0.443, 0.7974, 0.4097, 0.4249, -0.03738, 0.9045, 0.8887, 0.4058, 0.2134, 0.443, 0.7974, 0.4097, 0.8887, 0.4058, 0.2134, 0.763, 0.5552, -0.3311, 0.6951, 0.6167, -0.3695, 0.5739, 0.6919, -0.438, 0.763, 0.5552, -0.3311, 0.763, 0.5552, -0.3311, 0.5739, 0.6919, -0.438, 0.6772, 0.6298, -0.3803, 0.1243, 0.7969, -0.5911, 0.5739, 0.6919, -0.438, 0.6951, 0.6167, -0.3695, 0.8471, 0.3214, -0.4232, 0.1243, 0.7969, -0.5911, 0.6951, 0.6167, -0.3695, 0.1243, 0.7969, -0.5911, 0.8471, 0.3214, -0.4232, 0.3962, 0.4695, -0.789, 0.1297, -0.6555, -0.744, 0.1386, -0.583, -0.8006, 0.3322, -0.396, -0.8561, 0.3322, -0.396, -0.8561, 0.5149, -0.3472, -0.7838, 0.1297, -0.6555, -0.744, -0.04419, 0.0767, -0.9961, 0.3322, -0.396, -0.8561, 0.01669, -0.05819, -0.9982, 0.01669, -0.05819, -0.9982, 0.3322, -0.396, -0.8561, 0.1386, -0.583, -0.8006, 0.1386, -0.583, -0.8006, -0.1472, -0.676, -0.7221, -0.05771, 0.1672, -0.9842, 0.01669, -0.05819, -0.9982, 0.1386, -0.583, -0.8006, -0.05771, 0.1672, -0.9842, -0.1472, -0.676, -0.7221, -0.5837, 0.1899, -0.7895, -0.05771, 0.1672, -0.9842, 0.5958, -0.1771, -0.7834, 0.3322, -0.396, -0.8561, -0.04419, 0.0767, -0.9961, -0.04419, 0.0767, -0.9961, 0.3962, 0.4695, -0.789, 0.5958, -0.1771, -0.7834, -0.04419, 0.0767, -0.9961, 0.01669, -0.05819, -0.9982, -0.1003, 0.5156, -0.8509, 0.01669, -0.05819, -0.9982, -0.05771, 0.1672, -0.9842, -0.1003, 0.5156, -0.8509, -0.4396, 0.541, -0.717, -0.1003, 0.5156, -0.8509, -0.05771, 0.1672, -0.9842, -0.2501, 0.6741, -0.695, -0.0446, 0.7841, -0.619, 0.3962, 0.4695, -0.789, -0.04419, 0.0767, -0.9961, -0.2501, 0.6741, -0.695, 0.3962, 0.4695, -0.789, -0.04419, 0.0767, -0.9961, -0.1003, 0.5156, -0.8509, -0.2501, 0.6741, -0.695, 0.02491, 0.6724, -0.7397, -0.2501, 0.6741, -0.695, -0.1003, 0.5156, -0.8509, -0.3855, 0.7229, -0.5734, -0.1003, 0.5156, -0.8509, -0.4396, 0.541, -0.717, -0.1472, -0.676, -0.7221, -0.1917, -0.8314, -0.5215, -0.7049, -0.2711, -0.6555, -0.7468, -0.6465, -0.1559, -0.7049, -0.2711, -0.6555, -0.1917, -0.8314, -0.5215, -0.1917, -0.8314, -0.5215, -0.2268, -0.8463, -0.4821, -0.6487, -0.7605, -0.02909, -0.1917, -0.8314, -0.5215, -0.6487, -0.7605, -0.02909, -0.7468, -0.6465, -0.1559, -0.4855, -0.7994, 0.3538, -0.7552, -0.5891, 0.2873, -0.6487, -0.7605, -0.02909, -0.7552, -0.5891, 0.2873, -0.9229, -0.3212, 0.2125, -0.6487, -0.7605, -0.02909, -0.4855, -0.7994, 0.3538, -0.4951, -0.4769, 0.7263, -0.7552, -0.5891, 0.2873, -0.7053, -0.3516, 0.6155, -0.7552, -0.5891, 0.2873, -0.4951, -0.4769, 0.7263, -0.7504, 0.4306, -0.5015, -0.5837, 0.1899, -0.7895, -0.7049, -0.2711, -0.6555, -0.5837, 0.1899, -0.7895, -0.1472, -0.676, -0.7221, -0.7049, -0.2711, -0.6555, -0.7049, -0.2711, -0.6555, -0.7468, -0.6465, -0.1559, -0.8566, -0.02769, -0.5153, -0.8566, -0.02769, -0.5153, -0.7504, 0.4306, -0.5015, -0.7049, -0.2711, -0.6555, -0.7468, -0.6465, -0.1559, -0.6487, -0.7605, -0.02909, -0.9229, -0.3212, 0.2125, -0.9609, 0.1262, 0.2466, -0.9986, 0.02301, -0.04813, -0.9229, -0.3212, 0.2125, -0.9229, -0.3212, 0.2125, -0.9986, 0.02301, -0.04813, -0.7468, -0.6465, -0.1559, -0.9986, 0.02301, -0.04813, -0.8566, -0.02769, -0.5153, -0.7468, -0.6465, -0.1559, -0.7552, -0.5891, 0.2873, -0.7053, -0.3516, 0.6155, -0.9229, -0.3212, 0.2125, -0.7141, -0.0539, 0.6979, -0.9609, 0.1262, 0.2466, -0.7053, -0.3516, 0.6155, -0.7053, -0.3516, 0.6155, -0.9609, 0.1262, 0.2466, -0.9229, -0.3212, 0.2125, -0.7504, 0.4306, -0.5015, -0.4396, 0.541, -0.717, -0.5837, 0.1899, -0.7895, -0.4396, 0.541, -0.717, -0.05771, 0.1672, -0.9842, -0.5837, 0.1899, -0.7895, -0.8566, -0.02769, -0.5153, -0.7787, 0.4112, -0.4738, -0.7504, 0.4306, -0.5015, -0.8566, -0.02769, -0.5153, -0.9986, 0.02301, -0.04813, -0.7787, 0.4112, -0.4738, -0.7504, 0.4306, -0.5015, -0.7787, 0.4112, -0.4738, -0.8687, 0.4811, -0.1177, -0.9609, 0.1262, 0.2466, -0.8279, 0.5084, 0.2369, -0.8687, 0.4811, -0.1177, -0.9986, 0.02301, -0.04813, -0.9609, 0.1262, 0.2466, -0.8687, 0.4811, -0.1177, -0.9986, 0.02301, -0.04813, -0.8687, 0.4811, -0.1177, -0.7787, 0.4112, -0.4738, -0.7141, -0.0539, 0.6979, -0.5712, 0.4351, 0.696, -0.9609, 0.1262, 0.2466, -0.9609, 0.1262, 0.2466, -0.5712, 0.4351, 0.696, -0.8279, 0.5084, 0.2369, -0.8033, 0.5577, 0.2091, -0.8279, 0.5084, 0.2369, -0.5712, 0.4351, 0.696, -0.7903, 0.5951, 0.1459, -0.8687, 0.4811, -0.1177, -0.8279, 0.5084, 0.2369, -0.7903, 0.5951, 0.1459, -0.8279, 0.5084, 0.2369, -0.8033, 0.5577, 0.2091, -0.8033, 0.5577, 0.2091, -0.5712, 0.4351, 0.696, -0.7201, 0.6008, 0.3473, -0.7689, 0.4523, -0.452, -0.4396, 0.541, -0.717, -0.7504, 0.4306, -0.5015, -0.7504, 0.4306, -0.5015, -0.8687, 0.4811, -0.1177, -0.7689, 0.4523, -0.452, -0.8687, 0.4811, -0.1177, -0.7903, 0.5951, 0.1459, -0.7689, 0.4523, -0.452, -0.6359, 0.7717, -0.008909, -0.8033, 0.5577, 0.2091, -0.7201, 0.6008, 0.3473, -0.6359, 0.7717, -0.008909, -0.7903, 0.5951, 0.1459, -0.8033, 0.5577, 0.2091, -0.3855, 0.7229, -0.5734, -0.4396, 0.541, -0.717, -0.7689, 0.4523, -0.452, -0.6359, 0.7717, -0.008909, -0.3855, 0.7229, -0.5734, -0.7689, 0.4523, -0.452, -0.7689, 0.4523, -0.452, -0.7903, 0.5951, 0.1459, -0.6359, 0.7717, -0.008909, -0.6359, 0.7717, -0.008909, -0.7201, 0.6008, 0.3473, -0.5745, 0.7144, 0.3995])] * 3)])

# ---- objects
ob_meteor_1 = bpy.data.objects.new('Meteor_1', me_meteor_1)

# ---- transforms, parenting, visibility, modifiers, constraints
ob_meteor_1.location = (0.0, 0.0, 0.0)
ob_meteor_1.rotation_euler = (1.571, -0.0, 0.0)
ob_meteor_1.lineart.crease_threshold = 0.0

# ---- collection membership
col_collection_1.objects.link(ob_meteor_1)

# ---- scene / render settings (as saved in the file)
scene.frame_start = 1; scene.frame_end = 250; scene.frame_set(1)
scene.render.engine = 'BLENDER_EEVEE_NEXT'
scene.render.resolution_percentage = 50
scene.render.dither_intensity = 0.0
scene.cycles.use_denoising = False
scene.cycles.samples = 10
scene.cycles.sampling_pattern = 'TABULATED_SOBOL'
scene.cycles.light_sampling_threshold = 0.0
scene.cycles.use_adaptive_sampling = False
scene.cycles.use_light_tree = False
scene.cycles.blur_glossy = 0.0
scene.cycles.pixel_filter_type = 'GAUSSIAN'
scene.cycles.sample_clamp_indirect = 0.0
scene.view_settings.view_transform = 'Standard'
bpy.context.view_layer.update()

# ---- added for rendering (the .blend has no active camera and no usable light): camera, sun
cam_auto = bpy.data.cameras.new('AutoCamera')
cam_auto.lens = 50.0
cam_auto.sensor_width = 36.0
cam_auto.clip_end = 1000.0
ob_auto_camera = bpy.data.objects.new('AutoCamera', cam_auto)
scene.collection.objects.link(ob_auto_camera)
ob_auto_camera.location = (9.19739, -11.0259, 7.36505)
ob_auto_camera.rotation_euler = (1.09748, -7.21219e-08, 0.694738)
scene.camera = ob_auto_camera
light_auto_sun = bpy.data.lights.new('AutoSun', 'SUN')
light_auto_sun.energy = 3.0
light_auto_sun.angle = 0.0523599
ob_auto_sun = bpy.data.objects.new('AutoSun', light_auto_sun)
scene.collection.objects.link(ob_auto_sun)
ob_auto_sun.rotation_euler = (0.872665, 0.174533, 0.523599)
bpy.context.view_layer.update()
